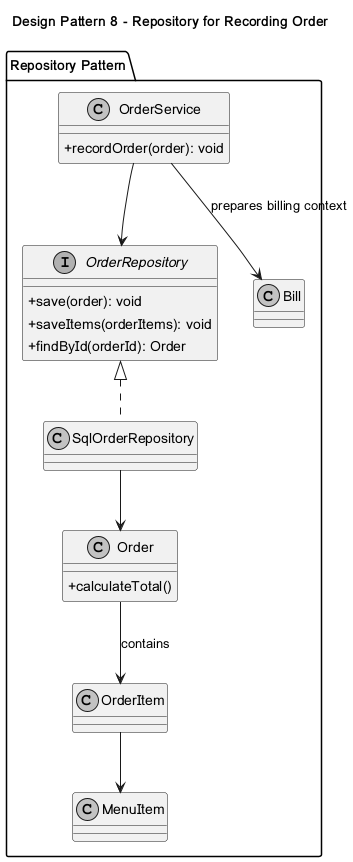

The diagram above was rendered by PlantUML. Its source (embedded in the PNG):
@startuml
skinparam classAttributeIconSize 0
skinparam monochrome true
title Design Pattern 8 - Repository for Recording Order
package "Repository Pattern" {
class OrderService {
  +recordOrder(order): void
}
interface OrderRepository {
  +save(order): void
  +saveItems(orderItems): void
  +findById(orderId): Order
}
class SqlOrderRepository
class Order {
  +calculateTotal()
}
class OrderItem
class MenuItem
class Bill
}
OrderService --> OrderRepository
OrderRepository <|.. SqlOrderRepository
SqlOrderRepository --> Order
Order --> OrderItem : contains
OrderItem --> MenuItem
OrderService --> Bill : prepares billing context
@enduml